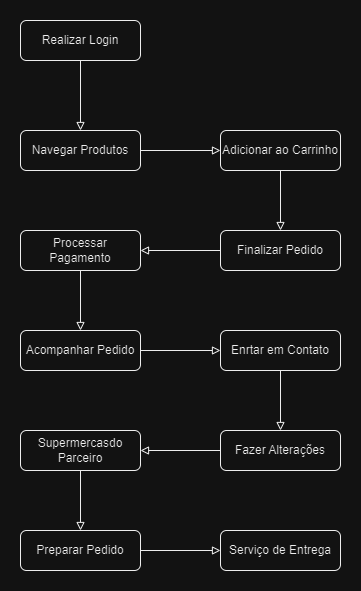

The diagram above was exported from draw.io. Its source (the exported page's mxGraphModel, read from the mxfile embedded in the PNG):
<mxGraphModel dx="1434" dy="764" grid="1" gridSize="10" guides="1" tooltips="1" connect="1" arrows="1" fold="1" page="1" pageScale="1" pageWidth="827" pageHeight="1169" math="0" shadow="0">
  <root>
    <mxCell id="WIyWlLk6GJQsqaUBKTNV-0" />
    <mxCell id="WIyWlLk6GJQsqaUBKTNV-1" parent="WIyWlLk6GJQsqaUBKTNV-0" />
    <mxCell id="74y9hXP_PItlfwv7lzgX-10" style="edgeStyle=orthogonalEdgeStyle;rounded=0;orthogonalLoop=1;jettySize=auto;html=1;exitX=0.5;exitY=1;exitDx=0;exitDy=0;entryX=0.5;entryY=0;entryDx=0;entryDy=0;endArrow=block;endFill=0;" edge="1" parent="WIyWlLk6GJQsqaUBKTNV-1" source="WIyWlLk6GJQsqaUBKTNV-3" target="74y9hXP_PItlfwv7lzgX-0">
      <mxGeometry relative="1" as="geometry" />
    </mxCell>
    <mxCell id="WIyWlLk6GJQsqaUBKTNV-3" value="Realizar Login" style="rounded=1;whiteSpace=wrap;html=1;fontSize=12;glass=0;strokeWidth=1;shadow=0;" parent="WIyWlLk6GJQsqaUBKTNV-1" vertex="1">
      <mxGeometry x="160" y="80" width="120" height="40" as="geometry" />
    </mxCell>
    <mxCell id="74y9hXP_PItlfwv7lzgX-11" style="edgeStyle=orthogonalEdgeStyle;rounded=0;orthogonalLoop=1;jettySize=auto;html=1;exitX=1;exitY=0.5;exitDx=0;exitDy=0;entryX=0;entryY=0.5;entryDx=0;entryDy=0;endArrow=block;endFill=0;" edge="1" parent="WIyWlLk6GJQsqaUBKTNV-1" source="74y9hXP_PItlfwv7lzgX-0" target="74y9hXP_PItlfwv7lzgX-1">
      <mxGeometry relative="1" as="geometry" />
    </mxCell>
    <mxCell id="74y9hXP_PItlfwv7lzgX-0" value="Navegar Produtos" style="rounded=1;whiteSpace=wrap;html=1;fontSize=12;glass=0;strokeWidth=1;shadow=0;" vertex="1" parent="WIyWlLk6GJQsqaUBKTNV-1">
      <mxGeometry x="160" y="190" width="120" height="40" as="geometry" />
    </mxCell>
    <mxCell id="74y9hXP_PItlfwv7lzgX-12" style="edgeStyle=orthogonalEdgeStyle;rounded=0;orthogonalLoop=1;jettySize=auto;html=1;exitX=0.5;exitY=1;exitDx=0;exitDy=0;entryX=0.5;entryY=0;entryDx=0;entryDy=0;endArrow=block;endFill=0;" edge="1" parent="WIyWlLk6GJQsqaUBKTNV-1" source="74y9hXP_PItlfwv7lzgX-1" target="74y9hXP_PItlfwv7lzgX-2">
      <mxGeometry relative="1" as="geometry" />
    </mxCell>
    <mxCell id="74y9hXP_PItlfwv7lzgX-1" value="Adicionar ao Carrinho" style="rounded=1;whiteSpace=wrap;html=1;fontSize=12;glass=0;strokeWidth=1;shadow=0;" vertex="1" parent="WIyWlLk6GJQsqaUBKTNV-1">
      <mxGeometry x="360" y="190" width="120" height="40" as="geometry" />
    </mxCell>
    <mxCell id="74y9hXP_PItlfwv7lzgX-13" style="edgeStyle=orthogonalEdgeStyle;rounded=0;orthogonalLoop=1;jettySize=auto;html=1;exitX=0;exitY=0.5;exitDx=0;exitDy=0;entryX=1;entryY=0.5;entryDx=0;entryDy=0;endArrow=block;endFill=0;" edge="1" parent="WIyWlLk6GJQsqaUBKTNV-1" source="74y9hXP_PItlfwv7lzgX-2" target="74y9hXP_PItlfwv7lzgX-3">
      <mxGeometry relative="1" as="geometry" />
    </mxCell>
    <mxCell id="74y9hXP_PItlfwv7lzgX-2" value="Finalizar Pedido" style="rounded=1;whiteSpace=wrap;html=1;fontSize=12;glass=0;strokeWidth=1;shadow=0;" vertex="1" parent="WIyWlLk6GJQsqaUBKTNV-1">
      <mxGeometry x="360" y="290" width="120" height="40" as="geometry" />
    </mxCell>
    <mxCell id="74y9hXP_PItlfwv7lzgX-14" style="edgeStyle=orthogonalEdgeStyle;rounded=0;orthogonalLoop=1;jettySize=auto;html=1;exitX=0.5;exitY=1;exitDx=0;exitDy=0;entryX=0.5;entryY=0;entryDx=0;entryDy=0;endArrow=block;endFill=0;" edge="1" parent="WIyWlLk6GJQsqaUBKTNV-1" source="74y9hXP_PItlfwv7lzgX-3" target="74y9hXP_PItlfwv7lzgX-4">
      <mxGeometry relative="1" as="geometry" />
    </mxCell>
    <mxCell id="74y9hXP_PItlfwv7lzgX-3" value="Processar Pagamento" style="rounded=1;whiteSpace=wrap;html=1;fontSize=12;glass=0;strokeWidth=1;shadow=0;" vertex="1" parent="WIyWlLk6GJQsqaUBKTNV-1">
      <mxGeometry x="160" y="290" width="120" height="40" as="geometry" />
    </mxCell>
    <mxCell id="74y9hXP_PItlfwv7lzgX-15" style="edgeStyle=orthogonalEdgeStyle;rounded=0;orthogonalLoop=1;jettySize=auto;html=1;exitX=1;exitY=0.5;exitDx=0;exitDy=0;entryX=0;entryY=0.5;entryDx=0;entryDy=0;endArrow=block;endFill=0;" edge="1" parent="WIyWlLk6GJQsqaUBKTNV-1" source="74y9hXP_PItlfwv7lzgX-4" target="74y9hXP_PItlfwv7lzgX-5">
      <mxGeometry relative="1" as="geometry" />
    </mxCell>
    <mxCell id="74y9hXP_PItlfwv7lzgX-4" value="Acompanhar Pedido" style="rounded=1;whiteSpace=wrap;html=1;fontSize=12;glass=0;strokeWidth=1;shadow=0;" vertex="1" parent="WIyWlLk6GJQsqaUBKTNV-1">
      <mxGeometry x="160" y="390" width="120" height="40" as="geometry" />
    </mxCell>
    <mxCell id="74y9hXP_PItlfwv7lzgX-20" style="edgeStyle=orthogonalEdgeStyle;rounded=0;orthogonalLoop=1;jettySize=auto;html=1;exitX=0.5;exitY=1;exitDx=0;exitDy=0;entryX=0.5;entryY=0;entryDx=0;entryDy=0;endArrow=block;endFill=0;" edge="1" parent="WIyWlLk6GJQsqaUBKTNV-1" source="74y9hXP_PItlfwv7lzgX-5" target="74y9hXP_PItlfwv7lzgX-7">
      <mxGeometry relative="1" as="geometry" />
    </mxCell>
    <mxCell id="74y9hXP_PItlfwv7lzgX-5" value="Enrtar em Contato" style="rounded=1;whiteSpace=wrap;html=1;fontSize=12;glass=0;strokeWidth=1;shadow=0;" vertex="1" parent="WIyWlLk6GJQsqaUBKTNV-1">
      <mxGeometry x="360" y="390" width="120" height="40" as="geometry" />
    </mxCell>
    <mxCell id="74y9hXP_PItlfwv7lzgX-22" style="edgeStyle=orthogonalEdgeStyle;rounded=0;orthogonalLoop=1;jettySize=auto;html=1;exitX=0.5;exitY=1;exitDx=0;exitDy=0;entryX=0.5;entryY=0;entryDx=0;entryDy=0;endArrow=block;endFill=0;" edge="1" parent="WIyWlLk6GJQsqaUBKTNV-1" source="74y9hXP_PItlfwv7lzgX-6" target="74y9hXP_PItlfwv7lzgX-8">
      <mxGeometry relative="1" as="geometry" />
    </mxCell>
    <mxCell id="74y9hXP_PItlfwv7lzgX-6" value="Supermercasdo Parceiro" style="rounded=1;whiteSpace=wrap;html=1;fontSize=12;glass=0;strokeWidth=1;shadow=0;" vertex="1" parent="WIyWlLk6GJQsqaUBKTNV-1">
      <mxGeometry x="160" y="490" width="120" height="40" as="geometry" />
    </mxCell>
    <mxCell id="74y9hXP_PItlfwv7lzgX-21" style="edgeStyle=orthogonalEdgeStyle;rounded=0;orthogonalLoop=1;jettySize=auto;html=1;exitX=0;exitY=0.5;exitDx=0;exitDy=0;entryX=1;entryY=0.5;entryDx=0;entryDy=0;endArrow=block;endFill=0;" edge="1" parent="WIyWlLk6GJQsqaUBKTNV-1" source="74y9hXP_PItlfwv7lzgX-7" target="74y9hXP_PItlfwv7lzgX-6">
      <mxGeometry relative="1" as="geometry" />
    </mxCell>
    <mxCell id="74y9hXP_PItlfwv7lzgX-7" value="Fazer Alterações" style="rounded=1;whiteSpace=wrap;html=1;fontSize=12;glass=0;strokeWidth=1;shadow=0;" vertex="1" parent="WIyWlLk6GJQsqaUBKTNV-1">
      <mxGeometry x="360" y="490" width="120" height="40" as="geometry" />
    </mxCell>
    <mxCell id="74y9hXP_PItlfwv7lzgX-23" style="edgeStyle=orthogonalEdgeStyle;rounded=0;orthogonalLoop=1;jettySize=auto;html=1;exitX=1;exitY=0.5;exitDx=0;exitDy=0;entryX=0;entryY=0.5;entryDx=0;entryDy=0;endArrow=block;endFill=0;" edge="1" parent="WIyWlLk6GJQsqaUBKTNV-1" source="74y9hXP_PItlfwv7lzgX-8" target="74y9hXP_PItlfwv7lzgX-9">
      <mxGeometry relative="1" as="geometry" />
    </mxCell>
    <mxCell id="74y9hXP_PItlfwv7lzgX-8" value="Preparar Pedido" style="rounded=1;whiteSpace=wrap;html=1;fontSize=12;glass=0;strokeWidth=1;shadow=0;" vertex="1" parent="WIyWlLk6GJQsqaUBKTNV-1">
      <mxGeometry x="160" y="590" width="120" height="40" as="geometry" />
    </mxCell>
    <mxCell id="74y9hXP_PItlfwv7lzgX-9" value="Serviço de Entrega" style="rounded=1;whiteSpace=wrap;html=1;fontSize=12;glass=0;strokeWidth=1;shadow=0;" vertex="1" parent="WIyWlLk6GJQsqaUBKTNV-1">
      <mxGeometry x="360" y="590" width="120" height="40" as="geometry" />
    </mxCell>
  </root>
</mxGraphModel>